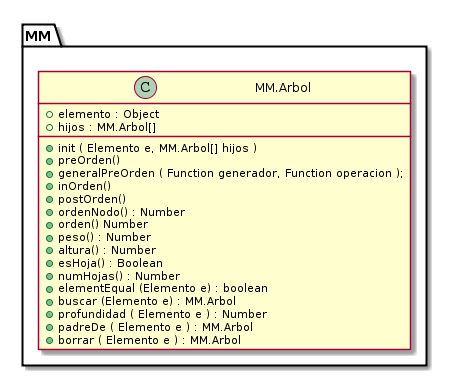

The diagram above was rendered by PlantUML. Its source (embedded in the PNG):
@startuml
class "MM.Arbol" {
  + elemento : Object
  + hijos : MM.Arbol[]

  + init ( Elemento e, MM.Arbol[] hijos )
  + preOrden()
  + generalPreOrden ( Function generador, Function operacion );
  + inOrden() 
  + postOrden()
  + ordenNodo() : Number
  + orden() Number
  + peso() : Number
  + altura() : Number
  + esHoja() : Boolean
  + numHojas() : Number
  + elementEqual (Elemento e) : boolean
  + buscar (Elemento e) : MM.Arbol
  + profundidad ( Elemento e ) : Number
  + padreDe ( Elemento e ) : MM.Arbol
  + borrar ( Elemento e ) : MM.Arbol
}
@enduml